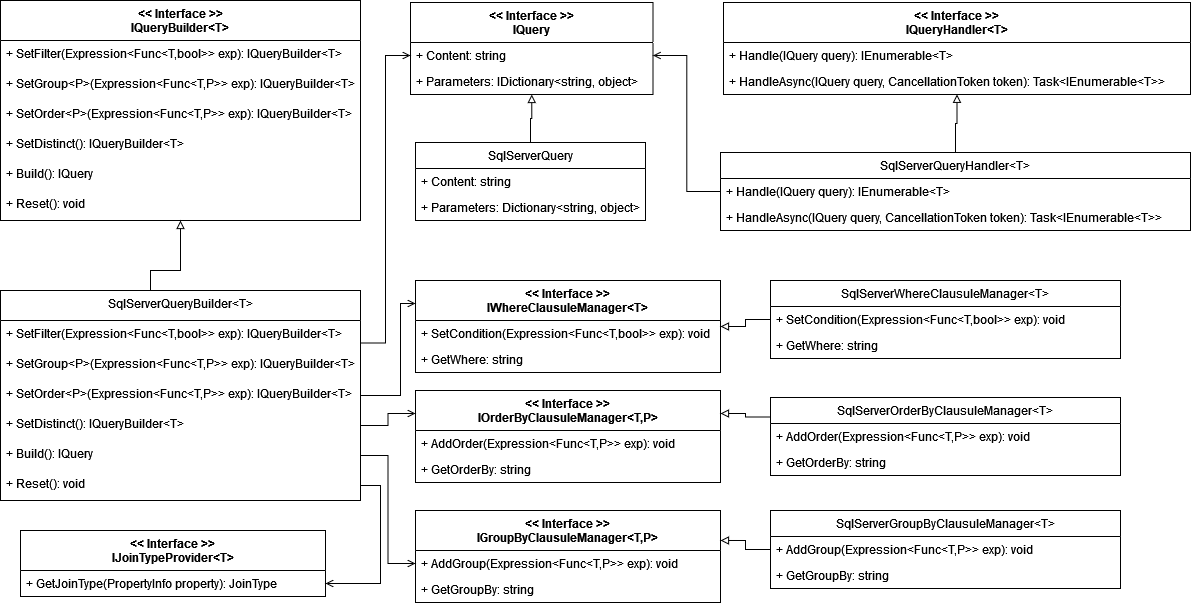

The diagram above was exported from draw.io. Its source (the exported page's mxGraphModel, read from the mxfile embedded in the PNG):
<mxGraphModel dx="1279" dy="514" grid="1" gridSize="10" guides="1" tooltips="1" connect="1" arrows="1" fold="1" page="1" pageScale="1" pageWidth="827" pageHeight="1169" math="0" shadow="0">
  <root>
    <mxCell id="0" />
    <mxCell id="1" parent="0" />
    <mxCell id="jKR1QbLMG3v56HD4cPqi-1" value="&lt;&lt; Interface &gt;&gt;&#10;IQueryHandler&lt;T&gt;&#10;" style="swimlane;fontStyle=1;align=center;verticalAlign=top;childLayout=stackLayout;horizontal=1;startSize=40;horizontalStack=0;resizeParent=1;resizeParentMax=0;resizeLast=0;collapsible=1;marginBottom=0;" parent="1" vertex="1">
      <mxGeometry x="1043" y="362" width="467" height="92" as="geometry" />
    </mxCell>
    <mxCell id="jKR1QbLMG3v56HD4cPqi-2" value="+ Handle(IQuery query): IEnumerable&lt;T&gt;&#10;" style="text;strokeColor=none;fillColor=none;align=left;verticalAlign=top;spacingLeft=4;spacingRight=4;overflow=hidden;rotatable=0;points=[[0,0.5],[1,0.5]];portConstraint=eastwest;" parent="jKR1QbLMG3v56HD4cPqi-1" vertex="1">
      <mxGeometry y="40" width="467" height="26" as="geometry" />
    </mxCell>
    <mxCell id="jKR1QbLMG3v56HD4cPqi-3" value="+ HandleAsync(IQuery query, CancellationToken token): Task&lt;IEnumerable&lt;T&gt;&gt;&#10;" style="text;strokeColor=none;fillColor=none;align=left;verticalAlign=top;spacingLeft=4;spacingRight=4;overflow=hidden;rotatable=0;points=[[0,0.5],[1,0.5]];portConstraint=eastwest;" parent="jKR1QbLMG3v56HD4cPqi-1" vertex="1">
      <mxGeometry y="66" width="467" height="26" as="geometry" />
    </mxCell>
    <mxCell id="jKR1QbLMG3v56HD4cPqi-4" value="&lt;&lt; Interface &gt;&gt;&#10;IQuery&#10;" style="swimlane;fontStyle=1;align=center;verticalAlign=top;childLayout=stackLayout;horizontal=1;startSize=40;horizontalStack=0;resizeParent=1;resizeParentMax=0;resizeLast=0;collapsible=1;marginBottom=0;" parent="1" vertex="1">
      <mxGeometry x="730" y="362" width="242.5" height="92" as="geometry" />
    </mxCell>
    <mxCell id="jKR1QbLMG3v56HD4cPqi-5" value="+ Content: string" style="text;strokeColor=none;fillColor=none;align=left;verticalAlign=top;spacingLeft=4;spacingRight=4;overflow=hidden;rotatable=0;points=[[0,0.5],[1,0.5]];portConstraint=eastwest;" parent="jKR1QbLMG3v56HD4cPqi-4" vertex="1">
      <mxGeometry y="40" width="242.5" height="26" as="geometry" />
    </mxCell>
    <mxCell id="jKR1QbLMG3v56HD4cPqi-6" value="+ Parameters: IDictionary&lt;string, object&gt;&#10;" style="text;strokeColor=none;fillColor=none;align=left;verticalAlign=top;spacingLeft=4;spacingRight=4;overflow=hidden;rotatable=0;points=[[0,0.5],[1,0.5]];portConstraint=eastwest;" parent="jKR1QbLMG3v56HD4cPqi-4" vertex="1">
      <mxGeometry y="66" width="242.5" height="26" as="geometry" />
    </mxCell>
    <mxCell id="jKR1QbLMG3v56HD4cPqi-8" style="edgeStyle=orthogonalEdgeStyle;rounded=0;orthogonalLoop=1;jettySize=auto;html=1;exitX=0.5;exitY=0;exitDx=0;exitDy=0;entryX=0.5;entryY=1;entryDx=0;entryDy=0;endArrow=block;endFill=0;" parent="1" source="jKR1QbLMG3v56HD4cPqi-9" target="jKR1QbLMG3v56HD4cPqi-4" edge="1">
      <mxGeometry relative="1" as="geometry" />
    </mxCell>
    <mxCell id="jKR1QbLMG3v56HD4cPqi-9" value="SqlServerQuery" style="swimlane;fontStyle=0;childLayout=stackLayout;horizontal=1;startSize=26;fillColor=none;horizontalStack=0;resizeParent=1;resizeParentMax=0;resizeLast=0;collapsible=1;marginBottom=0;" parent="1" vertex="1">
      <mxGeometry x="735" y="502" width="230" height="78" as="geometry" />
    </mxCell>
    <mxCell id="jKR1QbLMG3v56HD4cPqi-10" value="+ Content: string" style="text;strokeColor=none;fillColor=none;align=left;verticalAlign=top;spacingLeft=4;spacingRight=4;overflow=hidden;rotatable=0;points=[[0,0.5],[1,0.5]];portConstraint=eastwest;" parent="jKR1QbLMG3v56HD4cPqi-9" vertex="1">
      <mxGeometry y="26" width="230" height="26" as="geometry" />
    </mxCell>
    <mxCell id="jKR1QbLMG3v56HD4cPqi-11" value="+ Parameters: Dictionary&lt;string, object&gt;" style="text;strokeColor=none;fillColor=none;align=left;verticalAlign=top;spacingLeft=4;spacingRight=4;overflow=hidden;rotatable=0;points=[[0,0.5],[1,0.5]];portConstraint=eastwest;" parent="jKR1QbLMG3v56HD4cPqi-9" vertex="1">
      <mxGeometry y="52" width="230" height="26" as="geometry" />
    </mxCell>
    <mxCell id="jKR1QbLMG3v56HD4cPqi-21" value="&lt;&lt; Interface &gt;&gt;&#10;IQueryBuilder&lt;T&gt;&#10;" style="swimlane;fontStyle=1;align=center;verticalAlign=top;childLayout=stackLayout;horizontal=1;startSize=40;horizontalStack=0;resizeParent=1;resizeParentMax=0;resizeLast=0;collapsible=1;marginBottom=0;" parent="1" vertex="1">
      <mxGeometry x="320" y="360" width="360" height="220" as="geometry" />
    </mxCell>
    <mxCell id="jKR1QbLMG3v56HD4cPqi-22" value="+ SetFilter(Expression&lt;Func&lt;T,bool&gt;&gt; exp): IQueryBuilder&lt;T&gt;&#10;" style="text;strokeColor=none;fillColor=none;align=left;verticalAlign=top;spacingLeft=4;spacingRight=4;overflow=hidden;rotatable=0;points=[[0,0.5],[1,0.5]];portConstraint=eastwest;" parent="jKR1QbLMG3v56HD4cPqi-21" vertex="1">
      <mxGeometry y="40" width="360" height="30" as="geometry" />
    </mxCell>
    <mxCell id="jKR1QbLMG3v56HD4cPqi-23" value="+ SetGroup&lt;P&gt;(Expression&lt;Func&lt;T,P&gt;&gt; exp): IQueryBuilder&lt;T&gt;&#10;" style="text;strokeColor=none;fillColor=none;align=left;verticalAlign=top;spacingLeft=4;spacingRight=4;overflow=hidden;rotatable=0;points=[[0,0.5],[1,0.5]];portConstraint=eastwest;" parent="jKR1QbLMG3v56HD4cPqi-21" vertex="1">
      <mxGeometry y="70" width="360" height="30" as="geometry" />
    </mxCell>
    <mxCell id="jKR1QbLMG3v56HD4cPqi-24" value="+ SetOrder&lt;P&gt;(Expression&lt;Func&lt;T,P&gt;&gt; exp): IQueryBuilder&lt;T&gt;&#10;" style="text;strokeColor=none;fillColor=none;align=left;verticalAlign=top;spacingLeft=4;spacingRight=4;overflow=hidden;rotatable=0;points=[[0,0.5],[1,0.5]];portConstraint=eastwest;" parent="jKR1QbLMG3v56HD4cPqi-21" vertex="1">
      <mxGeometry y="100" width="360" height="30" as="geometry" />
    </mxCell>
    <mxCell id="jKR1QbLMG3v56HD4cPqi-25" value="+ SetDistinct(): IQueryBuilder&lt;T&gt;&#10;" style="text;strokeColor=none;fillColor=none;align=left;verticalAlign=top;spacingLeft=4;spacingRight=4;overflow=hidden;rotatable=0;points=[[0,0.5],[1,0.5]];portConstraint=eastwest;" parent="jKR1QbLMG3v56HD4cPqi-21" vertex="1">
      <mxGeometry y="130" width="360" height="30" as="geometry" />
    </mxCell>
    <mxCell id="jKR1QbLMG3v56HD4cPqi-26" value="+ Build(): IQuery&#10;" style="text;strokeColor=none;fillColor=none;align=left;verticalAlign=top;spacingLeft=4;spacingRight=4;overflow=hidden;rotatable=0;points=[[0,0.5],[1,0.5]];portConstraint=eastwest;" parent="jKR1QbLMG3v56HD4cPqi-21" vertex="1">
      <mxGeometry y="160" width="360" height="30" as="geometry" />
    </mxCell>
    <mxCell id="jKR1QbLMG3v56HD4cPqi-27" value="+ Reset(): void&#10;" style="text;strokeColor=none;fillColor=none;align=left;verticalAlign=top;spacingLeft=4;spacingRight=4;overflow=hidden;rotatable=0;points=[[0,0.5],[1,0.5]];portConstraint=eastwest;" parent="jKR1QbLMG3v56HD4cPqi-21" vertex="1">
      <mxGeometry y="190" width="360" height="30" as="geometry" />
    </mxCell>
    <mxCell id="jKR1QbLMG3v56HD4cPqi-29" style="edgeStyle=orthogonalEdgeStyle;rounded=0;orthogonalLoop=1;jettySize=auto;html=1;exitX=0.5;exitY=0;exitDx=0;exitDy=0;entryX=0.5;entryY=0.993;entryDx=0;entryDy=0;entryPerimeter=0;endArrow=block;endFill=0;" parent="1" source="jKR1QbLMG3v56HD4cPqi-30" target="jKR1QbLMG3v56HD4cPqi-3" edge="1">
      <mxGeometry relative="1" as="geometry" />
    </mxCell>
    <mxCell id="jKR1QbLMG3v56HD4cPqi-72" style="edgeStyle=orthogonalEdgeStyle;rounded=0;orthogonalLoop=1;jettySize=auto;html=1;exitX=0;exitY=0.5;exitDx=0;exitDy=0;entryX=1;entryY=0.5;entryDx=0;entryDy=0;endArrow=open;endFill=0;" parent="1" source="jKR1QbLMG3v56HD4cPqi-30" target="jKR1QbLMG3v56HD4cPqi-5" edge="1">
      <mxGeometry relative="1" as="geometry" />
    </mxCell>
    <mxCell id="jKR1QbLMG3v56HD4cPqi-30" value="SqlServerQueryHandler&lt;T&gt;" style="swimlane;fontStyle=0;childLayout=stackLayout;horizontal=1;startSize=26;fillColor=none;horizontalStack=0;resizeParent=1;resizeParentMax=0;resizeLast=0;collapsible=1;marginBottom=0;" parent="1" vertex="1">
      <mxGeometry x="1040" y="512" width="470" height="78" as="geometry" />
    </mxCell>
    <mxCell id="jKR1QbLMG3v56HD4cPqi-31" value="+ Handle(IQuery query): IEnumerable&lt;T&gt;" style="text;strokeColor=none;fillColor=none;align=left;verticalAlign=top;spacingLeft=4;spacingRight=4;overflow=hidden;rotatable=0;points=[[0,0.5],[1,0.5]];portConstraint=eastwest;" parent="jKR1QbLMG3v56HD4cPqi-30" vertex="1">
      <mxGeometry y="26" width="470" height="26" as="geometry" />
    </mxCell>
    <mxCell id="jKR1QbLMG3v56HD4cPqi-32" value="+ HandleAsync(IQuery query, CancellationToken token): Task&lt;IEnumerable&lt;T&gt;&gt;" style="text;strokeColor=none;fillColor=none;align=left;verticalAlign=top;spacingLeft=4;spacingRight=4;overflow=hidden;rotatable=0;points=[[0,0.5],[1,0.5]];portConstraint=eastwest;" parent="jKR1QbLMG3v56HD4cPqi-30" vertex="1">
      <mxGeometry y="52" width="470" height="26" as="geometry" />
    </mxCell>
    <mxCell id="jKR1QbLMG3v56HD4cPqi-41" style="edgeStyle=orthogonalEdgeStyle;rounded=0;orthogonalLoop=1;jettySize=auto;html=1;exitX=0.75;exitY=0;exitDx=0;exitDy=0;entryX=0.5;entryY=1;entryDx=0;entryDy=0;endArrow=block;endFill=0;" parent="1" source="jKR1QbLMG3v56HD4cPqi-42" target="jKR1QbLMG3v56HD4cPqi-21" edge="1">
      <mxGeometry relative="1" as="geometry">
        <Array as="points">
          <mxPoint x="590" y="680" />
          <mxPoint x="470" y="680" />
          <mxPoint x="470" y="630" />
          <mxPoint x="500" y="630" />
        </Array>
      </mxGeometry>
    </mxCell>
    <mxCell id="jKR1QbLMG3v56HD4cPqi-71" style="edgeStyle=orthogonalEdgeStyle;rounded=0;orthogonalLoop=1;jettySize=auto;html=1;exitX=1;exitY=0.25;exitDx=0;exitDy=0;entryX=0;entryY=0.5;entryDx=0;entryDy=0;endArrow=open;endFill=0;" parent="1" source="jKR1QbLMG3v56HD4cPqi-42" target="jKR1QbLMG3v56HD4cPqi-5" edge="1">
      <mxGeometry relative="1" as="geometry" />
    </mxCell>
    <mxCell id="jKR1QbLMG3v56HD4cPqi-42" value="SqlServerQueryBuilder&lt;T&gt;&#10;" style="swimlane;fontStyle=0;align=center;verticalAlign=top;childLayout=stackLayout;horizontal=1;startSize=30;horizontalStack=0;resizeParent=1;resizeParentMax=0;resizeLast=0;collapsible=1;marginBottom=0;" parent="1" vertex="1">
      <mxGeometry x="320" y="650" width="360" height="210" as="geometry" />
    </mxCell>
    <mxCell id="jKR1QbLMG3v56HD4cPqi-43" value="+ SetFilter(Expression&lt;Func&lt;T,bool&gt;&gt; exp): IQueryBuilder&lt;T&gt;&#10;" style="text;strokeColor=none;fillColor=none;align=left;verticalAlign=top;spacingLeft=4;spacingRight=4;overflow=hidden;rotatable=0;points=[[0,0.5],[1,0.5]];portConstraint=eastwest;" parent="jKR1QbLMG3v56HD4cPqi-42" vertex="1">
      <mxGeometry y="30" width="360" height="30" as="geometry" />
    </mxCell>
    <mxCell id="jKR1QbLMG3v56HD4cPqi-44" value="+ SetGroup&lt;P&gt;(Expression&lt;Func&lt;T,P&gt;&gt; exp): IQueryBuilder&lt;T&gt;&#10;" style="text;strokeColor=none;fillColor=none;align=left;verticalAlign=top;spacingLeft=4;spacingRight=4;overflow=hidden;rotatable=0;points=[[0,0.5],[1,0.5]];portConstraint=eastwest;" parent="jKR1QbLMG3v56HD4cPqi-42" vertex="1">
      <mxGeometry y="60" width="360" height="30" as="geometry" />
    </mxCell>
    <mxCell id="jKR1QbLMG3v56HD4cPqi-45" value="+ SetOrder&lt;P&gt;(Expression&lt;Func&lt;T,P&gt;&gt; exp): IQueryBuilder&lt;T&gt;&#10;" style="text;strokeColor=none;fillColor=none;align=left;verticalAlign=top;spacingLeft=4;spacingRight=4;overflow=hidden;rotatable=0;points=[[0,0.5],[1,0.5]];portConstraint=eastwest;" parent="jKR1QbLMG3v56HD4cPqi-42" vertex="1">
      <mxGeometry y="90" width="360" height="30" as="geometry" />
    </mxCell>
    <mxCell id="jKR1QbLMG3v56HD4cPqi-46" value="+ SetDistinct(): IQueryBuilder&lt;T&gt;&#10;" style="text;strokeColor=none;fillColor=none;align=left;verticalAlign=top;spacingLeft=4;spacingRight=4;overflow=hidden;rotatable=0;points=[[0,0.5],[1,0.5]];portConstraint=eastwest;" parent="jKR1QbLMG3v56HD4cPqi-42" vertex="1">
      <mxGeometry y="120" width="360" height="30" as="geometry" />
    </mxCell>
    <mxCell id="jKR1QbLMG3v56HD4cPqi-49" value="+ Build(): IQuery&#10;" style="text;strokeColor=none;fillColor=none;align=left;verticalAlign=top;spacingLeft=4;spacingRight=4;overflow=hidden;rotatable=0;points=[[0,0.5],[1,0.5]];portConstraint=eastwest;" parent="jKR1QbLMG3v56HD4cPqi-42" vertex="1">
      <mxGeometry y="150" width="360" height="30" as="geometry" />
    </mxCell>
    <mxCell id="jKR1QbLMG3v56HD4cPqi-50" value="+ Reset(): void&#10;" style="text;strokeColor=none;fillColor=none;align=left;verticalAlign=top;spacingLeft=4;spacingRight=4;overflow=hidden;rotatable=0;points=[[0,0.5],[1,0.5]];portConstraint=eastwest;" parent="jKR1QbLMG3v56HD4cPqi-42" vertex="1">
      <mxGeometry y="180" width="360" height="30" as="geometry" />
    </mxCell>
    <mxCell id="jKR1QbLMG3v56HD4cPqi-73" value="&lt;&lt; Interface &gt;&gt;&#10;IWhereClausuleManager&lt;T&gt;" style="swimlane;fontStyle=1;align=center;verticalAlign=top;childLayout=stackLayout;horizontal=1;startSize=40;horizontalStack=0;resizeParent=1;resizeParentMax=0;resizeLast=0;collapsible=1;marginBottom=0;" parent="1" vertex="1">
      <mxGeometry x="735" y="640" width="305" height="92" as="geometry" />
    </mxCell>
    <mxCell id="jKR1QbLMG3v56HD4cPqi-74" value="+ SetCondition(Expression&lt;Func&lt;T,bool&gt;&gt; exp): void" style="text;strokeColor=none;fillColor=none;align=left;verticalAlign=top;spacingLeft=4;spacingRight=4;overflow=hidden;rotatable=0;points=[[0,0.5],[1,0.5]];portConstraint=eastwest;" parent="jKR1QbLMG3v56HD4cPqi-73" vertex="1">
      <mxGeometry y="40" width="305" height="26" as="geometry" />
    </mxCell>
    <mxCell id="jKR1QbLMG3v56HD4cPqi-75" value="+ GetWhere: string&#10;" style="text;strokeColor=none;fillColor=none;align=left;verticalAlign=top;spacingLeft=4;spacingRight=4;overflow=hidden;rotatable=0;points=[[0,0.5],[1,0.5]];portConstraint=eastwest;" parent="jKR1QbLMG3v56HD4cPqi-73" vertex="1">
      <mxGeometry y="66" width="305" height="26" as="geometry" />
    </mxCell>
    <mxCell id="jKR1QbLMG3v56HD4cPqi-77" value="SqlServerWhereClausuleManager&lt;T&gt;" style="swimlane;fontStyle=0;childLayout=stackLayout;horizontal=1;startSize=26;fillColor=none;horizontalStack=0;resizeParent=1;resizeParentMax=0;resizeLast=0;collapsible=1;marginBottom=0;" parent="1" vertex="1">
      <mxGeometry x="1090" y="640" width="350" height="78" as="geometry" />
    </mxCell>
    <mxCell id="jKR1QbLMG3v56HD4cPqi-78" value="+ SetCondition(Expression&lt;Func&lt;T,bool&gt;&gt; exp): void" style="text;strokeColor=none;fillColor=none;align=left;verticalAlign=top;spacingLeft=4;spacingRight=4;overflow=hidden;rotatable=0;points=[[0,0.5],[1,0.5]];portConstraint=eastwest;" parent="jKR1QbLMG3v56HD4cPqi-77" vertex="1">
      <mxGeometry y="26" width="350" height="26" as="geometry" />
    </mxCell>
    <mxCell id="jKR1QbLMG3v56HD4cPqi-79" value="+ GetWhere: string&#10;&#10;&#10;" style="text;strokeColor=none;fillColor=none;align=left;verticalAlign=top;spacingLeft=4;spacingRight=4;overflow=hidden;rotatable=0;points=[[0,0.5],[1,0.5]];portConstraint=eastwest;" parent="jKR1QbLMG3v56HD4cPqi-77" vertex="1">
      <mxGeometry y="52" width="350" height="26" as="geometry" />
    </mxCell>
    <mxCell id="jKR1QbLMG3v56HD4cPqi-80" style="edgeStyle=orthogonalEdgeStyle;rounded=0;orthogonalLoop=1;jettySize=auto;html=1;exitX=0;exitY=0.5;exitDx=0;exitDy=0;endArrow=block;endFill=0;" parent="1" source="jKR1QbLMG3v56HD4cPqi-78" target="jKR1QbLMG3v56HD4cPqi-73" edge="1">
      <mxGeometry relative="1" as="geometry" />
    </mxCell>
    <mxCell id="jKR1QbLMG3v56HD4cPqi-81" style="edgeStyle=orthogonalEdgeStyle;rounded=0;orthogonalLoop=1;jettySize=auto;html=1;exitX=1;exitY=0.5;exitDx=0;exitDy=0;entryX=0;entryY=0.25;entryDx=0;entryDy=0;endArrow=open;endFill=0;" parent="1" source="jKR1QbLMG3v56HD4cPqi-45" target="jKR1QbLMG3v56HD4cPqi-73" edge="1">
      <mxGeometry relative="1" as="geometry">
        <Array as="points">
          <mxPoint x="720" y="755" />
          <mxPoint x="720" y="663" />
        </Array>
      </mxGeometry>
    </mxCell>
    <mxCell id="jKR1QbLMG3v56HD4cPqi-82" value="&lt;&lt; Interface &gt;&gt;&#10;IOrderByClausuleManager&lt;T,P&gt;" style="swimlane;fontStyle=1;align=center;verticalAlign=top;childLayout=stackLayout;horizontal=1;startSize=40;horizontalStack=0;resizeParent=1;resizeParentMax=0;resizeLast=0;collapsible=1;marginBottom=0;" parent="1" vertex="1">
      <mxGeometry x="735" y="750" width="305" height="92" as="geometry" />
    </mxCell>
    <mxCell id="jKR1QbLMG3v56HD4cPqi-83" value="+ AddOrder(Expression&lt;Func&lt;T,P&gt;&gt; exp): void" style="text;strokeColor=none;fillColor=none;align=left;verticalAlign=top;spacingLeft=4;spacingRight=4;overflow=hidden;rotatable=0;points=[[0,0.5],[1,0.5]];portConstraint=eastwest;" parent="jKR1QbLMG3v56HD4cPqi-82" vertex="1">
      <mxGeometry y="40" width="305" height="26" as="geometry" />
    </mxCell>
    <mxCell id="jKR1QbLMG3v56HD4cPqi-84" value="+ GetOrderBy: string&#10;" style="text;strokeColor=none;fillColor=none;align=left;verticalAlign=top;spacingLeft=4;spacingRight=4;overflow=hidden;rotatable=0;points=[[0,0.5],[1,0.5]];portConstraint=eastwest;" parent="jKR1QbLMG3v56HD4cPqi-82" vertex="1">
      <mxGeometry y="66" width="305" height="26" as="geometry" />
    </mxCell>
    <mxCell id="jKR1QbLMG3v56HD4cPqi-85" style="edgeStyle=orthogonalEdgeStyle;rounded=0;orthogonalLoop=1;jettySize=auto;html=1;exitX=1;exitY=0.5;exitDx=0;exitDy=0;entryX=0;entryY=0.25;entryDx=0;entryDy=0;endArrow=open;endFill=0;" parent="1" source="jKR1QbLMG3v56HD4cPqi-46" target="jKR1QbLMG3v56HD4cPqi-82" edge="1">
      <mxGeometry relative="1" as="geometry" />
    </mxCell>
    <mxCell id="jKR1QbLMG3v56HD4cPqi-89" style="edgeStyle=orthogonalEdgeStyle;rounded=0;orthogonalLoop=1;jettySize=auto;html=1;exitX=0;exitY=0.25;exitDx=0;exitDy=0;entryX=1;entryY=0.25;entryDx=0;entryDy=0;endArrow=block;endFill=0;" parent="1" source="jKR1QbLMG3v56HD4cPqi-86" target="jKR1QbLMG3v56HD4cPqi-82" edge="1">
      <mxGeometry relative="1" as="geometry" />
    </mxCell>
    <mxCell id="jKR1QbLMG3v56HD4cPqi-86" value="SqlServerOrderByClausuleManager&lt;T&gt;" style="swimlane;fontStyle=0;childLayout=stackLayout;horizontal=1;startSize=26;fillColor=none;horizontalStack=0;resizeParent=1;resizeParentMax=0;resizeLast=0;collapsible=1;marginBottom=0;" parent="1" vertex="1">
      <mxGeometry x="1090" y="757" width="350" height="78" as="geometry" />
    </mxCell>
    <mxCell id="jKR1QbLMG3v56HD4cPqi-87" value="+ AddOrder(Expression&lt;Func&lt;T,P&gt;&gt; exp): void" style="text;strokeColor=none;fillColor=none;align=left;verticalAlign=top;spacingLeft=4;spacingRight=4;overflow=hidden;rotatable=0;points=[[0,0.5],[1,0.5]];portConstraint=eastwest;" parent="jKR1QbLMG3v56HD4cPqi-86" vertex="1">
      <mxGeometry y="26" width="350" height="26" as="geometry" />
    </mxCell>
    <mxCell id="jKR1QbLMG3v56HD4cPqi-88" value="+ GetOrderBy: string&#10;&#10;&#10;" style="text;strokeColor=none;fillColor=none;align=left;verticalAlign=top;spacingLeft=4;spacingRight=4;overflow=hidden;rotatable=0;points=[[0,0.5],[1,0.5]];portConstraint=eastwest;" parent="jKR1QbLMG3v56HD4cPqi-86" vertex="1">
      <mxGeometry y="52" width="350" height="26" as="geometry" />
    </mxCell>
    <mxCell id="jKR1QbLMG3v56HD4cPqi-90" value="&lt;&lt; Interface &gt;&gt;&#10;IGroupByClausuleManager&lt;T,P&gt;" style="swimlane;fontStyle=1;align=center;verticalAlign=top;childLayout=stackLayout;horizontal=1;startSize=40;horizontalStack=0;resizeParent=1;resizeParentMax=0;resizeLast=0;collapsible=1;marginBottom=0;" parent="1" vertex="1">
      <mxGeometry x="735" y="870" width="305" height="92" as="geometry" />
    </mxCell>
    <mxCell id="jKR1QbLMG3v56HD4cPqi-91" value="+ AddGroup(Expression&lt;Func&lt;T,P&gt;&gt; exp): void" style="text;strokeColor=none;fillColor=none;align=left;verticalAlign=top;spacingLeft=4;spacingRight=4;overflow=hidden;rotatable=0;points=[[0,0.5],[1,0.5]];portConstraint=eastwest;" parent="jKR1QbLMG3v56HD4cPqi-90" vertex="1">
      <mxGeometry y="40" width="305" height="26" as="geometry" />
    </mxCell>
    <mxCell id="jKR1QbLMG3v56HD4cPqi-92" value="+ GetGroupBy: string&#10;" style="text;strokeColor=none;fillColor=none;align=left;verticalAlign=top;spacingLeft=4;spacingRight=4;overflow=hidden;rotatable=0;points=[[0,0.5],[1,0.5]];portConstraint=eastwest;" parent="jKR1QbLMG3v56HD4cPqi-90" vertex="1">
      <mxGeometry y="66" width="305" height="26" as="geometry" />
    </mxCell>
    <mxCell id="jKR1QbLMG3v56HD4cPqi-96" style="edgeStyle=orthogonalEdgeStyle;rounded=0;orthogonalLoop=1;jettySize=auto;html=1;exitX=0;exitY=0.5;exitDx=0;exitDy=0;entryX=1;entryY=0.326;entryDx=0;entryDy=0;entryPerimeter=0;endArrow=block;endFill=0;" parent="1" source="jKR1QbLMG3v56HD4cPqi-93" target="jKR1QbLMG3v56HD4cPqi-90" edge="1">
      <mxGeometry relative="1" as="geometry" />
    </mxCell>
    <mxCell id="jKR1QbLMG3v56HD4cPqi-93" value="SqlServerGroupByClausuleManager&lt;T&gt;" style="swimlane;fontStyle=0;childLayout=stackLayout;horizontal=1;startSize=26;fillColor=none;horizontalStack=0;resizeParent=1;resizeParentMax=0;resizeLast=0;collapsible=1;marginBottom=0;" parent="1" vertex="1">
      <mxGeometry x="1090" y="870" width="350" height="78" as="geometry" />
    </mxCell>
    <mxCell id="jKR1QbLMG3v56HD4cPqi-94" value="+ AddGroup(Expression&lt;Func&lt;T,P&gt;&gt; exp): void" style="text;strokeColor=none;fillColor=none;align=left;verticalAlign=top;spacingLeft=4;spacingRight=4;overflow=hidden;rotatable=0;points=[[0,0.5],[1,0.5]];portConstraint=eastwest;" parent="jKR1QbLMG3v56HD4cPqi-93" vertex="1">
      <mxGeometry y="26" width="350" height="26" as="geometry" />
    </mxCell>
    <mxCell id="jKR1QbLMG3v56HD4cPqi-95" value="+ GetGroupBy: string&#10;&#10;&#10;" style="text;strokeColor=none;fillColor=none;align=left;verticalAlign=top;spacingLeft=4;spacingRight=4;overflow=hidden;rotatable=0;points=[[0,0.5],[1,0.5]];portConstraint=eastwest;" parent="jKR1QbLMG3v56HD4cPqi-93" vertex="1">
      <mxGeometry y="52" width="350" height="26" as="geometry" />
    </mxCell>
    <mxCell id="jKR1QbLMG3v56HD4cPqi-97" style="edgeStyle=orthogonalEdgeStyle;rounded=0;orthogonalLoop=1;jettySize=auto;html=1;exitX=1;exitY=0.5;exitDx=0;exitDy=0;entryX=0;entryY=0.5;entryDx=0;entryDy=0;endArrow=open;endFill=0;" parent="1" source="jKR1QbLMG3v56HD4cPqi-49" target="jKR1QbLMG3v56HD4cPqi-91" edge="1">
      <mxGeometry relative="1" as="geometry" />
    </mxCell>
    <mxCell id="DYql0S676kCiGBLDn3gU-1" value="&lt;&lt; Interface &gt;&gt;&#10;IJoinTypeProvider&lt;T&gt;" style="swimlane;fontStyle=1;align=center;verticalAlign=top;childLayout=stackLayout;horizontal=1;startSize=40;horizontalStack=0;resizeParent=1;resizeParentMax=0;resizeLast=0;collapsible=1;marginBottom=0;" parent="1" vertex="1">
      <mxGeometry x="340" y="890" width="305" height="66" as="geometry" />
    </mxCell>
    <mxCell id="DYql0S676kCiGBLDn3gU-2" value="+ GetJoinType(PropertyInfo property): JoinType" style="text;strokeColor=none;fillColor=none;align=left;verticalAlign=top;spacingLeft=4;spacingRight=4;overflow=hidden;rotatable=0;points=[[0,0.5],[1,0.5]];portConstraint=eastwest;" parent="DYql0S676kCiGBLDn3gU-1" vertex="1">
      <mxGeometry y="40" width="305" height="26" as="geometry" />
    </mxCell>
    <mxCell id="DYql0S676kCiGBLDn3gU-4" style="edgeStyle=orthogonalEdgeStyle;rounded=0;orthogonalLoop=1;jettySize=auto;html=1;exitX=1;exitY=0.5;exitDx=0;exitDy=0;entryX=1;entryY=0.5;entryDx=0;entryDy=0;endArrow=open;endFill=0;" parent="1" source="jKR1QbLMG3v56HD4cPqi-50" target="DYql0S676kCiGBLDn3gU-2" edge="1">
      <mxGeometry relative="1" as="geometry" />
    </mxCell>
  </root>
</mxGraphModel>